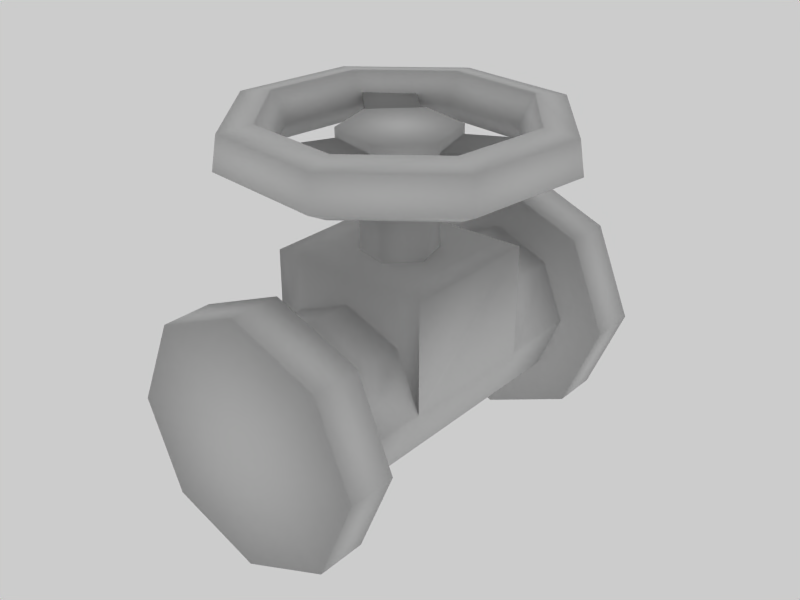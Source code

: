 # Source: valve.blend  (saved by Blender 2.43.0; exported with 4.5.12 LTS)
import bpy
from mathutils import Matrix  # noqa: F401  (used for matrix-valued properties, if any)

bpy.ops.wm.read_factory_settings(use_empty=True)
scene = bpy.context.scene
scene.name = 'Scene'

# ---- collections
col_collection_1 = bpy.data.collections.new('Collection 1'); scene.collection.children.link(col_collection_1)

# ---- materials (node trees are filled in below, after node groups)
mat_material_001 = bpy.data.materials.new('Material.001')
mat_material_001.alpha_threshold = 0.0
mat_material_001.roughness = 0.5
mat_material_001.specular_intensity = 0.0
mat_material_001.line_color = (0.0, 0.0, 0.0, 1.0)

# ---- material node trees

# ---- world
world_world = bpy.data.worlds.new('World'); scene.world = world_world
world_world.color = (0.8, 0.8, 0.8)
world_world.use_sun_shadow = False
world_world.sun_shadow_jitter_overblur = 0.0
world_world.cycles.sampling_method = 'MANUAL'
world_world.cycles.sample_map_resolution = 256
world_world.light_settings.ao_factor = 2.036

# ---- meshes
me_circle_001 = bpy.data.meshes.new('Circle.001')
me_circle_001.from_pydata([(-0.04659, 0.1739, 0.9368), (-0.1739, 0.04659, 0.9368), (-0.1273, -0.1273, 0.9368), (0.04659, -0.1739, 0.9368), (0.1739, -0.04659, 0.9368), (0.1273, 0.1273, 0.9368), (-0.04659, 0.1739, 0.4868), (-0.1739, 0.04659, 0.4868), (-0.1273, -0.1273, 0.4868), (0.04659, -0.1739, 0.4868), (0.1739, -0.04659, 0.4868), (0.1273, 0.1273, 0.4868), (-0.07174, 0.2678, 0.9368), (0.196, 0.196, 0.9368), (-0.2678, 0.07174, 0.9368), (-0.196, -0.196, 0.9368), (0.07174, -0.2678, 0.9368), (0.2678, -0.07174, 0.9368), (-0.07174, 0.2678, 1.115), (0.196, 0.196, 1.115), (-0.2678, 0.07174, 1.115), (-0.196, -0.196, 1.115), (0.07174, -0.2678, 1.115), (0.2678, -0.07174, 1.115), (0.1996, 0.1826, 1.072), (0.2642, -0.05836, 1.072), (0.2642, -0.05836, 0.9794), (-0.1826, -0.1996, 1.072), (0.05836, -0.2642, 1.072), (0.05836, -0.2642, 0.9794), (-0.1826, -0.1996, 0.9794), (-0.08155, 0.258, 1.072), (-0.258, 0.08155, 1.072), (-0.258, 0.08155, 0.9794), (0.1996, 0.1826, 0.9794), (-0.08155, 0.258, 0.9794), (0.6505, 0.04517, 1.082), (0.586, 0.2861, 1.082), (0.586, 0.2861, 1.101), (0.6505, 0.04517, 1.101), (-0.5408, 0.3644, 1.082), (-0.3644, 0.5408, 1.082), (-0.3644, 0.5408, 1.101), (-0.5408, 0.3644, 1.101), (-0.04517, -0.6505, 1.082), (-0.2861, -0.586, 1.082), (-0.2861, -0.586, 1.101), (-0.04517, -0.6505, 1.101), (0.6811, -0.3933, 1.166), (0.7026, -0.4057, 1.009), (0.5802, -0.335, 0.9368), (0.483, -0.2789, 1.049), (0.5454, -0.3149, 1.19), (0.163, -0.6083, 1.19), (0.1443, -0.5387, 1.049), (0.1734, -0.6471, 0.9368), (0.21, -0.7837, 1.009), (0.2036, -0.7597, 1.166), (-0.3933, -0.6811, 1.166), (-0.4057, -0.7026, 1.009), (-0.335, -0.5802, 0.9368), (-0.2789, -0.483, 1.049), (-0.3149, -0.5454, 1.19), (-0.6083, -0.163, 1.19), (-0.5387, -0.1443, 1.049), (-0.6471, -0.1734, 0.9368), (-0.7837, -0.21, 1.009), (-0.7597, -0.2036, 1.166), (-0.6811, 0.3933, 1.166), (-0.7026, 0.4057, 1.009), (-0.5802, 0.335, 0.9368), (-0.483, 0.2789, 1.049), (-0.5454, 0.3149, 1.19), (-0.163, 0.6083, 1.19), (-0.1443, 0.5387, 1.049), (-0.1734, 0.6471, 0.9368), (-0.21, 0.7837, 1.009), (-0.2036, 0.7597, 1.166), (0.3933, 0.6811, 1.166), (0.4057, 0.7026, 1.009), (0.335, 0.5802, 0.9368), (0.2789, 0.483, 1.049), (0.3149, 0.5454, 1.19), (0.6083, 0.163, 1.19), (0.5387, 0.1443, 1.049), (0.6471, 0.1734, 0.9368), (0.7837, 0.21, 1.009), (0.7597, 0.2036, 1.166), (0.4243, -1.005, 0.4243), (0.6, -1.005, -7.569e-08), (0.4243, -1.005, -0.4243), (-1.741e-08, -1.005, -0.6), (-0.4243, -1.005, -0.4243), (-0.6, -1.005, -4.231e-08), (-0.4243, -1.005, 0.4243), (-1.462e-07, -1.005, 0.6), (0.4243, -0.7637, 0.4243), (0.6, -0.7637, -7.57e-08), (0.4243, -0.7637, -0.4243), (-1.741e-08, -0.7637, -0.6), (-0.4243, -0.7637, -0.4243), (-0.6, -0.7637, -4.231e-08), (-0.4243, -0.7637, 0.4243), (-1.462e-07, -0.7637, 0.6), (0.4, -0.7637, -6.923e-08), (0.2828, -0.7637, 0.2828), (0.2828, -0.7637, -0.2828), (-9.687e-09, -0.7637, -0.4), (-0.2828, -0.7637, -0.2828), (-0.4, -0.7637, -4.698e-08), (-0.2828, -0.7637, 0.2828), (-9.551e-08, -0.7637, 0.4), (0.2828, 0.7637, 0.2828), (0.4, 0.7637, -6.923e-08), (0.2828, 0.7637, -0.2828), (-9.687e-09, 0.7637, -0.4), (-0.2828, 0.7637, -0.2828), (-0.4, 0.7637, -4.698e-08), (-0.2828, 0.7637, 0.2828), (-9.551e-08, 0.7637, 0.4), (0.4412, 0.7637, 0.4412), (0.624, 0.7637, -6.658e-08), (0.4412, 0.7637, -0.4412), (-1.08e-08, 0.7637, -0.624), (-0.4412, 0.7637, -0.4412), (-0.624, 0.7637, -3.187e-08), (-0.4412, 0.7637, 0.4412), (-1.447e-07, 0.7637, 0.624), (0.4412, 1.005, 0.4412), (0.624, 1.005, -6.658e-08), (0.4412, 1.005, -0.4412), (-1.08e-08, 1.005, -0.624), (-0.4412, 1.005, -0.4412), (-0.624, 1.005, -3.187e-08), (-0.4412, 1.005, 0.4412), (-1.447e-07, 1.005, 0.624), (0.0, 1.005, -7.009e-08), (-1.49e-08, -1.005, -5.023e-08), (0.2828, -0.3564, 0.2828), (0.2828, 0.3564, 0.2828), (0.4, -0.3564, -6.923e-08), (0.4, 0.3564, -6.923e-08), (0.2828, -0.3564, -0.2828), (0.2828, 0.3564, -0.2828), (-9.687e-09, -0.3564, -0.4), (-9.687e-09, 0.3564, -0.4), (-0.2828, -0.3564, -0.2828), (-0.2828, 0.3564, -0.2828), (-0.4, -0.3564, -4.698e-08), (-0.4, 0.3564, -4.698e-08), (-0.2828, -0.3564, 0.2828), (-0.2828, 0.3564, 0.2828), (-9.551e-08, -0.3564, 0.4), (-9.551e-08, 0.3564, 0.4), (0.2828, 0.3564, 0.5451), (-9.551e-08, 0.3564, 0.5451), (0.2828, -0.3564, 0.5451), (-9.551e-08, -0.3564, 0.5451), (-0.2828, 0.3564, 0.5451), (-0.2828, -0.3564, 0.5451), (-0.4, 0.3564, 0.5451), (-0.4, -0.3564, 0.5451), (0.4, 0.3564, 0.5451), (0.4, -0.3564, 0.5451)], [], [(0, 5, 11, 6), (0, 6, 7, 1), (7, 8, 2, 1), (8, 9, 3, 2), (10, 4, 3, 9), (10, 11, 5, 4), (5, 0, 12, 13), (0, 1, 14, 12), (1, 2, 15, 14), (2, 3, 16, 15), (3, 4, 17, 16), (4, 5, 13, 17), (13, 12, 18, 19), (14, 15, 21, 20), (16, 17, 23, 22), (18, 20, 19), (21, 22, 23), (21, 23, 19, 20), (19, 23, 25, 24), (23, 17, 26, 25), (22, 21, 27, 28), (16, 22, 28, 29), (21, 15, 30, 27), (20, 18, 31, 32), (14, 20, 32, 33), (13, 19, 24, 34), (18, 12, 35, 31), (17, 13, 34, 26), (15, 16, 29, 30), (12, 14, 33, 35), (26, 34, 37, 36), (34, 24, 38, 37), (25, 26, 36, 39), (24, 25, 39, 38), (36, 37, 38, 39), (35, 33, 40, 41), (31, 35, 41, 42), (33, 32, 43, 40), (32, 31, 42, 43), (41, 40, 43, 42), (30, 29, 44, 45), (27, 30, 45, 46), (29, 28, 47, 44), (28, 27, 46, 47), (45, 44, 47, 46), (57, 48, 52, 53), (52, 51, 54, 53), (51, 50, 55, 54), (50, 49, 56, 55), (49, 48, 57, 56), (56, 57, 58, 59), (55, 56, 59, 60), (54, 55, 60, 61), (53, 54, 61, 62), (53, 62, 58, 57), (62, 63, 67, 58), (62, 61, 64, 63), (61, 60, 65, 64), (60, 59, 66, 65), (59, 58, 67, 66), (66, 67, 68, 69), (65, 66, 69, 70), (64, 65, 70, 71), (63, 64, 71, 72), (63, 72, 68, 67), (72, 73, 77, 68), (72, 71, 74, 73), (71, 70, 75, 74), (70, 69, 76, 75), (69, 68, 77, 76), (76, 77, 78, 79), (75, 76, 79, 80), (74, 75, 80, 81), (73, 74, 81, 82), (73, 82, 78, 77), (82, 83, 87, 78), (82, 81, 84, 83), (81, 80, 85, 84), (80, 79, 86, 85), (79, 78, 87, 86), (48, 49, 86, 87), (85, 86, 49, 50), (84, 85, 50, 51), (83, 84, 51, 52), (48, 87, 83, 52), (96, 88, 89, 97), (90, 98, 97, 89), (90, 91, 99, 98), (92, 100, 99, 91), (93, 101, 100, 92), (94, 102, 101, 93), (95, 103, 102, 94), (95, 88, 96, 103), (97, 104, 105, 96), (98, 106, 104, 97), (98, 99, 107, 106), (100, 108, 107, 99), (101, 109, 108, 100), (102, 110, 109, 101), (103, 111, 110, 102), (103, 96, 105, 111), (113, 121, 120, 112), (114, 122, 121, 113), (114, 115, 123, 122), (116, 124, 123, 115), (117, 125, 124, 116), (118, 126, 125, 117), (119, 127, 126, 118), (119, 112, 120, 127), (121, 129, 128, 120), (122, 130, 129, 121), (122, 123, 131, 130), (124, 132, 131, 123), (125, 133, 132, 124), (126, 134, 133, 125), (127, 135, 134, 126), (127, 120, 128, 135), (129, 136, 128), (130, 136, 129), (130, 131, 136), (132, 136, 131), (133, 136, 132), (134, 136, 133), (135, 136, 134), (135, 128, 136), (88, 137, 89), (89, 137, 90), (91, 90, 137), (91, 137, 92), (92, 137, 93), (93, 137, 94), (94, 137, 95), (88, 95, 137), (104, 140, 138, 105), (141, 113, 112, 139), (106, 142, 140, 104), (142, 143, 141, 140), (143, 114, 113, 141), (107, 144, 142, 106), (144, 145, 143, 142), (145, 115, 114, 143), (108, 146, 144, 107), (146, 147, 145, 144), (147, 116, 115, 145), (109, 148, 146, 108), (148, 149, 147, 146), (149, 117, 116, 147), (110, 150, 148, 109), (151, 118, 117, 149), (111, 152, 150, 110), (153, 119, 118, 151), (105, 138, 152, 111), (139, 112, 119, 153), (139, 153, 155, 154), (152, 138, 156, 157), (153, 151, 158, 155), (150, 152, 157, 159), (151, 149, 160, 158), (148, 150, 159, 161), (141, 139, 154, 162), (138, 140, 163, 156), (149, 148, 161, 160), (140, 141, 162, 163), (154, 156, 163, 162), (154, 155, 157, 156), (155, 158, 159, 157), (158, 160, 161, 159)])
me_circle_001.polygons.foreach_set('use_smooth', [True] * 167)
_uv = me_circle_001.uv_layers.new(name='UVTex')
_uv.uv.foreach_set('vector', [0.8311, 0.2228, 0.8631, 0.1983, 0.7996, 0.1156, 0.7676, 0.1401, 0.8311, 0.2228, 0.7676, 0.1401, 0.7442, 0.1581, 0.8077, 0.2408, 0.7201, 0.1756, 0.7446, 0.2076, 0.8273, 0.1441, 0.8028, 0.1121, 0.7528, 0.1515, 0.7847, 0.127, 0.8482, 0.2097, 0.8163, 0.2342, 0.8081, 0.109, 0.8716, 0.1917, 0.8482, 0.2097, 0.7847, 0.127, 0.7332, 0.1928, 0.7087, 0.1608, 0.7914, 0.09731, 0.8159, 0.1293, 0.7877, 0.1001, 0.7492, 0.1161, 0.7313, 0.1024, 0.7906, 0.0778, 0.7492, 0.1161, 0.7437, 0.1575, 0.7229, 0.1661, 0.7313, 0.1024, 0.7437, 0.1575, 0.7768, 0.1828, 0.7739, 0.2052, 0.7229, 0.1661, 0.7768, 0.1828, 0.8154, 0.1669, 0.8333, 0.1806, 0.7739, 0.2052, 0.8154, 0.1669, 0.8208, 0.1255, 0.8416, 0.1169, 0.8333, 0.1806, 0.8208, 0.1255, 0.7877, 0.1001, 0.7906, 0.0778, 0.8416, 0.1169, 0.8757, 0.1886, 0.8265, 0.2264, 0.8516, 0.2591, 0.9009, 0.2213, 0.7992, 0.1075, 0.837, 0.1567, 0.8698, 0.1316, 0.832, 0.08236, 0.8529, 0.2061, 0.8889, 0.1785, 0.914, 0.2112, 0.878, 0.2389, 0.8583, 0.2678, 0.85, 0.3315, 0.9177, 0.2432, 0.7739, 0.2052, 0.8333, 0.1806, 0.8416, 0.1169, 0.7739, 0.2052, 0.8416, 0.1169, 0.7906, 0.0778, 0.7229, 0.1661, 0.9415, 0.2249, 0.9793, 0.2742, 0.9695, 0.2777, 0.9355, 0.2334, 0.8522, 0.1087, 0.8195, 0.1339, 0.8254, 0.1254, 0.8425, 0.1123, 0.878, 0.2389, 0.8288, 0.2767, 0.8253, 0.2669, 0.8695, 0.2329, 0.8529, 0.2061, 0.878, 0.2389, 0.8695, 0.2329, 0.8564, 0.2158, 0.8288, 0.2767, 0.8036, 0.2439, 0.8121, 0.2499, 0.8253, 0.2669, 0.8156, 0.2868, 0.8516, 0.2591, 0.8438, 0.2527, 0.8114, 0.2776, 0.7905, 0.254, 0.8156, 0.2868, 0.8114, 0.2776, 0.7983, 0.2605, 0.9087, 0.2501, 0.9415, 0.2249, 0.9355, 0.2334, 0.9184, 0.2465, 0.8516, 0.2591, 0.8265, 0.2264, 0.8307, 0.2356, 0.8438, 0.2527, 0.8195, 0.1339, 0.7817, 0.08467, 0.7914, 0.08112, 0.8254, 0.1254, 0.8036, 0.2439, 0.8529, 0.2061, 0.8564, 0.2158, 0.8121, 0.2499, 0.8265, 0.2264, 0.7905, 0.254, 0.7983, 0.2605, 0.8307, 0.2356, 0.8391, 0.1149, 0.7932, 0.07976, 0.8496, 0.006197, 0.8955, 0.04138, 0.8824, 0.1959, 0.8955, 0.213, 0.9706, 0.1638, 0.9678, 0.1602, 0.9074, 0.2039, 0.8942, 0.1868, 0.9797, 0.1511, 0.9825, 0.1547, 0.7932, 0.07976, 0.8391, 0.1149, 0.8955, 0.04138, 0.8496, 0.006197, 0.8296, 0.09194, 0.7956, 0.04765, 0.7992, 0.0449, 0.8332, 0.08919, 0.8579, 0.271, 0.8504, 0.3283, 0.7585, 0.3163, 0.766, 0.2589, 0.9249, 0.2196, 0.9078, 0.2327, 0.8867, 0.1663, 0.8903, 0.1635, 0.8057, 0.0997, 0.8228, 0.08657, 0.7882, 0.03052, 0.7846, 0.03327, 0.7234, 0.1629, 0.7309, 0.1056, 0.639, 0.09352, 0.6315, 0.1508, 0.7932, 0.2943, 0.7607, 0.3192, 0.7635, 0.3228, 0.7959, 0.2979, 0.7769, 0.204, 0.8303, 0.1818, 0.8658, 0.2674, 0.8124, 0.2896, 0.8625, 0.1382, 0.8454, 0.1514, 0.9187, 0.208, 0.9223, 0.2052, 0.8545, 0.1632, 0.8716, 0.1501, 0.9314, 0.2171, 0.9278, 0.2198, 0.8303, 0.1818, 0.7769, 0.204, 0.8124, 0.2896, 0.8658, 0.2674, 0.8075, 0.2833, 0.8518, 0.2493, 0.8546, 0.2528, 0.8103, 0.2869, 0.1621, 0.462, 0.1623, 0.3795, 0.1868, 0.3792, 0.1854, 0.4614, 0.06623, 0.3805, 0.0909, 0.3796, 0.09187, 0.4612, 0.06577, 0.46, 0.0909, 0.3796, 0.1174, 0.3804, 0.1169, 0.4627, 0.09187, 0.4612, 0.1174, 0.3804, 0.1386, 0.3802, 0.1394, 0.4624, 0.1169, 0.4627, 0.1386, 0.3802, 0.1623, 0.3795, 0.1621, 0.462, 0.1394, 0.4624, 0.1394, 0.4624, 0.1621, 0.462, 0.1626, 0.5433, 0.1395, 0.5444, 0.1169, 0.4627, 0.1394, 0.4624, 0.1395, 0.5444, 0.1164, 0.545, 0.09187, 0.4612, 0.1169, 0.4627, 0.1164, 0.545, 0.09068, 0.5434, 0.06577, 0.46, 0.09187, 0.4612, 0.09068, 0.5434, 0.06362, 0.5418, 0.1854, 0.4614, 0.1842, 0.5426, 0.1626, 0.5433, 0.1621, 0.462, 0.1842, 0.5426, 0.1912, 0.6278, 0.1658, 0.6286, 0.1626, 0.5433, 0.06362, 0.5418, 0.09068, 0.5434, 0.08935, 0.6293, 0.0606, 0.6275, 0.09068, 0.5434, 0.1164, 0.545, 0.1164, 0.6308, 0.08935, 0.6293, 0.1164, 0.545, 0.1395, 0.5444, 0.1408, 0.6296, 0.1164, 0.6308, 0.1395, 0.5444, 0.1626, 0.5433, 0.1658, 0.6286, 0.1408, 0.6296, 0.1408, 0.6296, 0.1658, 0.6286, 0.1708, 0.7215, 0.145, 0.7229, 0.1164, 0.6308, 0.1408, 0.6296, 0.145, 0.7229, 0.1178, 0.7237, 0.08935, 0.6293, 0.1164, 0.6308, 0.1178, 0.7237, 0.08893, 0.7217, 0.0606, 0.6275, 0.08935, 0.6293, 0.08893, 0.7217, 0.05669, 0.7197, 0.1912, 0.6278, 0.1986, 0.7201, 0.1708, 0.7215, 0.1658, 0.6286, 0.1986, 0.7201, 0.2102, 0.8206, 0.1789, 0.8367, 0.1708, 0.7215, 0.05669, 0.7197, 0.08893, 0.7217, 0.08459, 0.8146, 0.05313, 0.8191, 0.08893, 0.7217, 0.1178, 0.7237, 0.111, 0.825, 0.08459, 0.8146, 0.1178, 0.7237, 0.145, 0.7229, 0.1435, 0.839, 0.111, 0.825, 0.145, 0.7229, 0.1708, 0.7215, 0.1789, 0.8367, 0.1435, 0.839, 0.1265, 0.09529, 0.1588, 0.0959, 0.1589, 0.2007, 0.134, 0.201, 0.1007, 0.1078, 0.1265, 0.09529, 0.134, 0.201, 0.1101, 0.2031, 0.07357, 0.1184, 0.1007, 0.1078, 0.1101, 0.2031, 0.08074, 0.2039, 0.04428, 0.1151, 0.07357, 0.1184, 0.08074, 0.2039, 0.05023, 0.2073, 0.1859, 0.108, 0.184, 0.2005, 0.1589, 0.2007, 0.1588, 0.0959, 0.184, 0.2005, 0.1915, 0.291, 0.1636, 0.2918, 0.1589, 0.2007, 0.05023, 0.2073, 0.08074, 0.2039, 0.08634, 0.294, 0.05847, 0.2973, 0.08074, 0.2039, 0.1101, 0.2031, 0.113, 0.2937, 0.08634, 0.294, 0.1101, 0.2031, 0.134, 0.201, 0.1395, 0.2925, 0.113, 0.2937, 0.134, 0.201, 0.1589, 0.2007, 0.1636, 0.2918, 0.1395, 0.2925, 0.1623, 0.3795, 0.1386, 0.3802, 0.1395, 0.2925, 0.1636, 0.2918, 0.113, 0.2937, 0.1395, 0.2925, 0.1386, 0.3802, 0.1174, 0.3804, 0.08634, 0.294, 0.113, 0.2937, 0.1174, 0.3804, 0.0909, 0.3796, 0.05847, 0.2973, 0.08634, 0.294, 0.0909, 0.3796, 0.06623, 0.3805, 0.1623, 0.3795, 0.1636, 0.2918, 0.1915, 0.291, 0.1868, 0.3792, 0.4429, 0.9796, 0.4429, 0.9267, 0.5264, 0.9267, 0.5264, 0.9796, 0.6099, 0.9267, 0.6099, 0.9796, 0.5264, 0.9796, 0.5264, 0.9267, 0.6099, 0.9267, 0.6935, 0.9267, 0.6935, 0.9796, 0.6099, 0.9796, 0.1088, 0.9267, 0.1088, 0.9796, 0.0253, 0.9796, 0.0253, 0.9267, 0.1923, 0.9267, 0.1923, 0.9796, 0.1088, 0.9796, 0.1088, 0.9267, 0.2759, 0.9267, 0.2759, 0.9796, 0.1923, 0.9796, 0.1923, 0.9267, 0.3594, 0.9267, 0.3594, 0.9796, 0.2759, 0.9796, 0.2759, 0.9267, 0.3594, 0.9267, 0.4429, 0.9267, 0.4429, 0.9796, 0.3594, 0.9796, 0.9824, 0.8145, 0.9325, 0.8145, 0.9033, 0.885, 0.9386, 0.9203, 0.9386, 0.7086, 0.9033, 0.7439, 0.9325, 0.8145, 0.9824, 0.8145, 0.9386, 0.7086, 0.8327, 0.6648, 0.8327, 0.7147, 0.9033, 0.7439, 0.7269, 0.7086, 0.7622, 0.7439, 0.8327, 0.7147, 0.8327, 0.6648, 0.683, 0.8145, 0.7329, 0.8145, 0.7622, 0.7439, 0.7269, 0.7086, 0.7269, 0.9203, 0.7622, 0.885, 0.7329, 0.8145, 0.683, 0.8145, 0.8327, 0.9641, 0.8327, 0.9143, 0.7622, 0.885, 0.7269, 0.9203, 0.8327, 0.9641, 0.9386, 0.9203, 0.9033, 0.885, 0.8327, 0.9143, 0.9325, 0.8145, 0.9884, 0.8145, 0.9428, 0.9245, 0.9033, 0.885, 0.9033, 0.7439, 0.9428, 0.7044, 0.9884, 0.8145, 0.9325, 0.8145, 0.9033, 0.7439, 0.8327, 0.7147, 0.8327, 0.6588, 0.9428, 0.7044, 0.7622, 0.7439, 0.7226, 0.7044, 0.8327, 0.6588, 0.8327, 0.7147, 0.7329, 0.8145, 0.6771, 0.8145, 0.7226, 0.7044, 0.7622, 0.7439, 0.7622, 0.885, 0.7226, 0.9245, 0.6771, 0.8145, 0.7329, 0.8145, 0.8327, 0.9143, 0.8327, 0.9701, 0.7226, 0.9245, 0.7622, 0.885, 0.8327, 0.9143, 0.9033, 0.885, 0.9428, 0.9245, 0.8327, 0.9701, 0.5264, 0.9267, 0.5264, 0.9796, 0.4429, 0.9796, 0.4429, 0.9267, 0.6099, 0.9267, 0.6099, 0.9796, 0.5264, 0.9796, 0.5264, 0.9267, 0.6099, 0.9267, 0.6935, 0.9267, 0.6935, 0.9796, 0.6099, 0.9796, 0.1088, 0.9267, 0.1088, 0.9796, 0.0253, 0.9796, 0.0253, 0.9267, 0.1923, 0.9267, 0.1923, 0.9796, 0.1088, 0.9796, 0.1088, 0.9267, 0.2759, 0.9267, 0.2759, 0.9796, 0.1923, 0.9796, 0.1923, 0.9267, 0.3594, 0.9267, 0.3594, 0.9796, 0.2759, 0.9796, 0.2759, 0.9267, 0.3594, 0.9267, 0.4429, 0.9267, 0.4429, 0.9796, 0.3594, 0.9796, 0.9884, 0.8145, 0.8327, 0.8145, 0.9428, 0.9245, 0.9428, 0.7044, 0.8327, 0.8145, 0.9884, 0.8145, 0.9428, 0.7044, 0.8327, 0.6588, 0.8327, 0.8145, 0.7226, 0.7044, 0.8327, 0.8145, 0.8327, 0.6588, 0.6771, 0.8145, 0.8327, 0.8145, 0.7226, 0.7044, 0.7226, 0.9245, 0.8327, 0.8145, 0.6771, 0.8145, 0.8327, 0.9701, 0.8327, 0.8145, 0.7226, 0.9245, 0.8327, 0.9701, 0.9428, 0.9245, 0.8327, 0.8145, 0.9386, 0.9203, 0.8327, 0.8145, 0.9824, 0.8145, 0.9824, 0.8145, 0.8327, 0.8145, 0.9386, 0.7086, 0.8327, 0.6648, 0.9386, 0.7086, 0.8327, 0.8145, 0.8327, 0.6648, 0.8327, 0.8145, 0.7269, 0.7086, 0.7269, 0.7086, 0.8327, 0.8145, 0.683, 0.8145, 0.683, 0.8145, 0.8327, 0.8145, 0.7269, 0.9203, 0.7269, 0.9203, 0.8327, 0.8145, 0.8327, 0.9641, 0.9386, 0.9203, 0.8327, 0.9641, 0.8327, 0.8145, 0.02543, 0.2321, 0.2286, 0.2321, 0.2286, 0.3418, 0.02543, 0.3418, 0.02453, 0.2321, 0.2277, 0.2321, 0.2277, 0.3418, 0.02453, 0.3418, 0.02543, 0.1223, 0.2286, 0.1223, 0.2286, 0.2321, 0.02543, 0.2321, 0.569, 0.3388, 0.2685, 0.3388, 0.2685, 0.2276, 0.569, 0.2276, 0.02453, 0.1223, 0.2277, 0.1223, 0.2277, 0.2321, 0.02453, 0.2321, 0.02543, 0.0126, 0.2286, 0.0126, 0.2286, 0.1223, 0.02543, 0.1223, 0.569, 0.45, 0.2685, 0.45, 0.2685, 0.3388, 0.569, 0.3388, 0.02453, 0.0126, 0.2277, 0.0126, 0.2277, 0.1223, 0.02453, 0.1223, 0.02543, 0.7808, 0.2286, 0.7808, 0.2286, 0.8905, 0.02543, 0.8905, 0.569, 0.5612, 0.2685, 0.5612, 0.2685, 0.45, 0.569, 0.45, 0.02453, 0.7808, 0.2277, 0.7808, 0.2277, 0.8905, 0.02453, 0.8905, 0.02543, 0.671, 0.2286, 0.671, 0.2286, 0.7808, 0.02543, 0.7808, 0.569, 0.6724, 0.2685, 0.6724, 0.2685, 0.5612, 0.569, 0.5612, 0.02453, 0.671, 0.2277, 0.671, 0.2277, 0.7808, 0.02453, 0.7808, 0.02543, 0.5613, 0.2286, 0.5613, 0.2286, 0.671, 0.02543, 0.671, 0.02453, 0.5613, 0.2277, 0.5613, 0.2277, 0.671, 0.02453, 0.671, 0.02543, 0.4516, 0.2286, 0.4516, 0.2286, 0.5613, 0.02543, 0.5613, 0.02453, 0.4516, 0.2277, 0.4516, 0.2277, 0.5613, 0.02453, 0.5613, 0.02543, 0.3418, 0.2286, 0.3418, 0.2286, 0.4516, 0.02543, 0.4516, 0.02453, 0.3418, 0.2277, 0.3418, 0.2277, 0.4516, 0.02453, 0.4516, 0.9338, 0.6575, 0.8289, 0.6346, 0.8289, 0.6063, 0.9338, 0.6063, 0.8289, 0.4388, 0.9338, 0.4159, 0.9338, 0.4671, 0.8289, 0.4671, 0.8289, 0.6346, 0.7239, 0.6575, 0.7239, 0.6063, 0.8289, 0.6063, 0.7239, 0.4159, 0.8289, 0.4388, 0.8289, 0.4671, 0.7239, 0.4671, 0.7239, 0.6575, 0.6805, 0.7128, 0.6805, 0.6063, 0.7239, 0.6063, 0.6805, 0.3607, 0.7239, 0.4159, 0.7239, 0.4671, 0.6805, 0.4671, 0.9773, 0.7128, 0.9338, 0.6575, 0.9338, 0.6063, 0.9773, 0.6063, 0.9338, 0.4159, 0.9773, 0.3607, 0.9773, 0.4671, 0.9338, 0.4671, 0.2685, 0.6724, 0.569, 0.6724, 0.569, 0.8763, 0.2685, 0.8763, 0.569, 0.2276, 0.2685, 0.2276, 0.2685, 0.02373, 0.569, 0.02373, 0.9338, 0.6063, 0.9338, 0.4671, 0.9773, 0.4671, 0.9773, 0.6063, 0.9338, 0.6063, 0.8289, 0.6063, 0.8289, 0.4671, 0.9338, 0.4671, 0.8289, 0.6063, 0.7239, 0.6063, 0.7239, 0.4671, 0.8289, 0.4671, 0.7239, 0.6063, 0.6805, 0.6063, 0.6805, 0.4671, 0.7239, 0.4671])
me_circle_001.materials.append(mat_material_001)
me_circle_001.use_remesh_preserve_volume = False
me_circle_001.use_remesh_preserve_attributes = False
me_circle_001.use_mirror_vertex_groups = False
me_circle_001.update()

# ---- objects
ob_circle = bpy.data.objects.new('Circle', me_circle_001)

# ---- transforms, parenting, visibility, modifiers, constraints
ob_circle.location = (0.0, 0.0, 0.0)
ob_circle.lock_rotations_4d = False
ob_circle.empty_display_type = 'ARROWS'
ob_circle.color = (0.0, 0.0, 0.0, 1.0)
ob_circle.lineart.crease_threshold = 0.0

# ---- collection membership
col_collection_1.objects.link(ob_circle)

# ---- scene / render settings (as saved in the file)
scene.frame_start = 1; scene.frame_end = 250; scene.frame_set(3)
scene.render.engine = 'BLENDER_EEVEE_NEXT'
scene.render.image_settings.file_format = 'JPEG'
scene.render.image_settings.color_mode = 'RGB'
scene.render.image_settings.compression = 90
scene.render.resolution_x = 800
scene.render.resolution_y = 600
scene.render.pixel_aspect_x = 100.0
scene.render.pixel_aspect_y = 100.0
scene.render.fps = 25
scene.render.dither_intensity = 0.0
scene.render.use_compositing = False
scene.render.use_sequencer = False
scene.render.bake_margin = 2
scene.render.bake_bias = 0.0
scene.render.use_stamp_time = False
scene.render.use_stamp_date = False
scene.render.use_stamp_frame = False
scene.render.use_stamp_camera = False
scene.render.use_stamp_scene = False
scene.render.use_stamp_filename = False
scene.render.use_stamp_render_time = False
scene.render.stamp_font_size = 0
scene.cycles.use_denoising = False
scene.cycles.samples = 10
scene.cycles.sampling_pattern = 'TABULATED_SOBOL'
scene.cycles.light_sampling_threshold = 0.0
scene.cycles.use_adaptive_sampling = False
scene.cycles.use_light_tree = False
scene.cycles.blur_glossy = 0.0
scene.cycles.volume_bounces = 1
scene.cycles.pixel_filter_type = 'GAUSSIAN'
scene.cycles.sample_clamp_indirect = 0.0
scene.view_settings.view_transform = 'Raw'
bpy.context.view_layer.update()

# ---- added for rendering (the .blend has no active camera): camera
cam_auto = bpy.data.cameras.new('AutoCamera')
cam_auto.lens = 50.0
cam_auto.sensor_width = 36.0
cam_auto.clip_end = 1000.0
ob_auto_camera = bpy.data.objects.new('AutoCamera', cam_auto)
scene.collection.objects.link(ob_auto_camera)
ob_auto_camera.location = (2.89486, -3.47383, 2.59912)
ob_auto_camera.rotation_euler = (1.09748, -7.21219e-08, 0.694738)
scene.camera = ob_auto_camera
bpy.context.view_layer.update()
